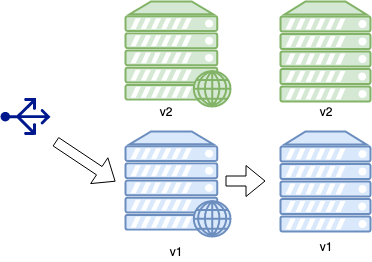

The diagram above was exported from draw.io. Its source (the exported page's mxGraphModel, read from the mxfile embedded in the PNG):
<mxGraphModel dx="786" dy="440" grid="1" gridSize="10" guides="1" tooltips="1" connect="1" arrows="1" fold="1" page="1" pageScale="1" pageWidth="850" pageHeight="1100" math="0" shadow="0">
  <root>
    <mxCell id="0" />
    <mxCell id="cxU3qgfc93-tYP4SLzdn-24" value="update-green" parent="0" />
    <mxCell id="cxU3qgfc93-tYP4SLzdn-25" value="" style="verticalAlign=top;verticalLabelPosition=bottom;labelPosition=center;align=center;html=1;outlineConnect=0;fillColor=#d5e8d4;strokeColor=#82b366;gradientDirection=north;strokeWidth=2;shape=mxgraph.networks.web_server;" parent="cxU3qgfc93-tYP4SLzdn-24" vertex="1">
      <mxGeometry x="180" y="100" width="105" height="105" as="geometry" />
    </mxCell>
    <mxCell id="cxU3qgfc93-tYP4SLzdn-26" value="" style="verticalAlign=top;verticalLabelPosition=bottom;labelPosition=center;align=center;html=1;outlineConnect=0;fillColor=#d5e8d4;strokeColor=#82b366;gradientDirection=north;strokeWidth=2;shape=mxgraph.networks.server;" parent="cxU3qgfc93-tYP4SLzdn-24" vertex="1">
      <mxGeometry x="335" y="100" width="90" height="100" as="geometry" />
    </mxCell>
    <mxCell id="cxU3qgfc93-tYP4SLzdn-27" value="" style="verticalAlign=top;verticalLabelPosition=bottom;labelPosition=center;align=center;html=1;outlineConnect=0;fillColor=#dae8fc;strokeColor=#6c8ebf;gradientDirection=north;strokeWidth=2;shape=mxgraph.networks.web_server;" parent="cxU3qgfc93-tYP4SLzdn-24" vertex="1">
      <mxGeometry x="180" y="230" width="105" height="105" as="geometry" />
    </mxCell>
    <mxCell id="cxU3qgfc93-tYP4SLzdn-28" value="" style="verticalAlign=top;verticalLabelPosition=bottom;labelPosition=center;align=center;html=1;outlineConnect=0;fillColor=#dae8fc;strokeColor=#6c8ebf;gradientDirection=north;strokeWidth=2;shape=mxgraph.networks.server;" parent="cxU3qgfc93-tYP4SLzdn-24" vertex="1">
      <mxGeometry x="335" y="230" width="90" height="100" as="geometry" />
    </mxCell>
    <mxCell id="cxU3qgfc93-tYP4SLzdn-29" value="" style="pointerEvents=1;shadow=0;dashed=0;html=1;strokeColor=none;labelPosition=center;verticalLabelPosition=bottom;verticalAlign=top;align=center;shape=mxgraph.azure.load_balancer_generic;fillColor=#00188D;rotation=-90;" parent="cxU3qgfc93-tYP4SLzdn-24" vertex="1">
      <mxGeometry x="61.5" y="190" width="37" height="50" as="geometry" />
    </mxCell>
    <mxCell id="cxU3qgfc93-tYP4SLzdn-30" value="" style="shape=flexArrow;endArrow=classic;html=1;" parent="cxU3qgfc93-tYP4SLzdn-24" edge="1">
      <mxGeometry width="50" height="50" relative="1" as="geometry">
        <mxPoint x="110" y="240" as="sourcePoint" />
        <mxPoint x="170" y="280" as="targetPoint" />
      </mxGeometry>
    </mxCell>
    <mxCell id="cxU3qgfc93-tYP4SLzdn-31" value="" style="shape=flexArrow;endArrow=classic;html=1;" parent="cxU3qgfc93-tYP4SLzdn-24" edge="1">
      <mxGeometry width="50" height="50" relative="1" as="geometry">
        <mxPoint x="280" y="279.5" as="sourcePoint" />
        <mxPoint x="320" y="279.5" as="targetPoint" />
      </mxGeometry>
    </mxCell>
    <mxCell id="cxU3qgfc93-tYP4SLzdn-32" value="v1" style="text;html=1;strokeColor=none;fillColor=none;align=center;verticalAlign=middle;whiteSpace=wrap;rounded=0;" parent="cxU3qgfc93-tYP4SLzdn-24" vertex="1">
      <mxGeometry x="210" y="340" width="40" height="20" as="geometry" />
    </mxCell>
    <mxCell id="cxU3qgfc93-tYP4SLzdn-33" value="v1" style="text;html=1;strokeColor=none;fillColor=none;align=center;verticalAlign=middle;whiteSpace=wrap;rounded=0;" parent="cxU3qgfc93-tYP4SLzdn-24" vertex="1">
      <mxGeometry x="360" y="335" width="40" height="20" as="geometry" />
    </mxCell>
    <mxCell id="cxU3qgfc93-tYP4SLzdn-34" value="v2" style="text;html=1;strokeColor=none;fillColor=none;align=center;verticalAlign=middle;whiteSpace=wrap;rounded=0;" parent="cxU3qgfc93-tYP4SLzdn-24" vertex="1">
      <mxGeometry x="360" y="200" width="40" height="20" as="geometry" />
    </mxCell>
    <mxCell id="cxU3qgfc93-tYP4SLzdn-35" value="v2" style="text;html=1;strokeColor=none;fillColor=none;align=center;verticalAlign=middle;whiteSpace=wrap;rounded=0;" parent="cxU3qgfc93-tYP4SLzdn-24" vertex="1">
      <mxGeometry x="200" y="200" width="40" height="20" as="geometry" />
    </mxCell>
  </root>
</mxGraphModel>